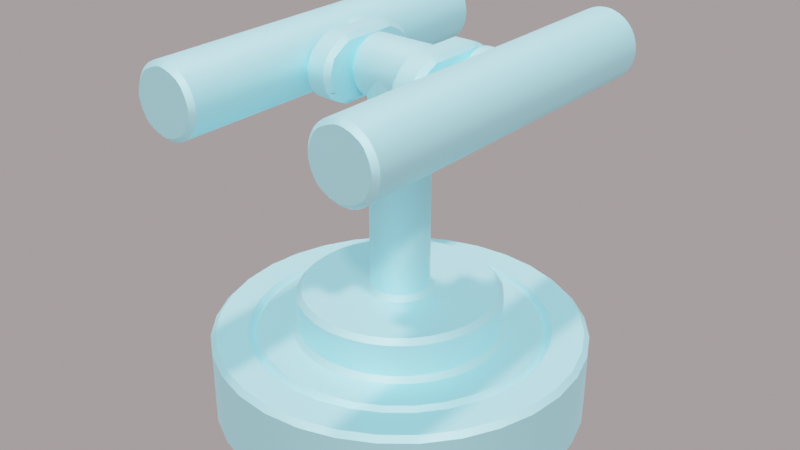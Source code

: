 # Source: PewPew_Test.blend  (saved by Blender 5.0.119; exported with 4.5.12 LTS)
import bpy
from mathutils import Matrix  # noqa: F401  (used for matrix-valued properties, if any)

bpy.ops.wm.read_factory_settings(use_empty=True)
scene = bpy.context.scene
scene.name = 'Scene'

# ---- collections
col_tower = bpy.data.collections.new('Tower'); scene.collection.children.link(col_tower)
col_pew = bpy.data.collections.new('Pew'); scene.collection.children.link(col_pew)

# ---- materials (node trees are filled in below, after node groups)
mat_material_002 = bpy.data.materials.new('Material.002')

# ---- node groups
ng_smooth_by_angle = bpy.data.node_groups.new('Smooth by Angle', 'GeometryNodeTree')
_s = ng_smooth_by_angle.interface.new_socket(name='Mesh', in_out='OUTPUT', socket_type='NodeSocketGeometry')
_s = ng_smooth_by_angle.interface.new_socket(name='Mesh', in_out='INPUT', socket_type='NodeSocketGeometry')
_s = ng_smooth_by_angle.interface.new_socket(name='Angle', in_out='INPUT', socket_type='NodeSocketFloat')
_s.subtype = 'ANGLE'
_s.default_value = 0.5236
_s.min_value = 0.0
_s.max_value = 3.142
_s.description = 'Maximum face angle for smooth edges'
_s = ng_smooth_by_angle.interface.new_socket(name='Ignore Sharpness', in_out='INPUT', socket_type='NodeSocketBool')
_s.force_non_field = True
ng_smooth_by_angle.is_modifier = True
_N = ng_smooth_by_angle.nodes; _L = ng_smooth_by_angle.links
n0 = _N.new('GeometryNodeSetShadeSmooth'); n0.name = 'Set Shade Smooth'; n0.location = (120, -80)
n0.domain = 'EDGE'
n1 = _N.new('GeometryNodeSetShadeSmooth'); n1.name = 'Set Shade Smooth.001'; n1.location = (300, -80)
n2 = _N.new('NodeGroupOutput'); n2.name = 'Group Output'; n2.location = (480, -80)
n3 = _N.new('GeometryNodeInputMeshEdgeAngle'); n3.name = 'Edge Angle'; n3.location = (-440, -240)
n4 = _N.new('NodeGroupInput'); n4.name = 'Group Input'; n4.location = (-80, -80)
n5 = _N.new('GeometryNodeInputEdgeSmooth'); n5.name = 'Is Edge Smooth'; n5.location = (-260, -120)
n6 = _N.new('GeometryNodeInputShadeSmooth'); n6.name = 'Is Shade Smooth'; n6.location = (-440, -397)
n7 = _N.new('FunctionNodeCompare'); n7.name = 'Compare'; n7.location = (-260, -260)
n7.operation = 'LESS_EQUAL'
n7.inputs[6].default_value = (0.0, 0.0, 0.0, 0.0)
n7.inputs[7].default_value = (0.0, 0.0, 0.0, 0.0)
n8 = _N.new('FunctionNodeBooleanMath'); n8.name = 'Boolean Math.001'; n8.location = (-80, -260)
n9 = _N.new('NodeGroupInput'); n9.name = 'Group Input.001'; n9.location = (-440, -329)
n10 = _N.new('NodeGroupInput'); n10.name = 'Group Input.002'; n10.location = (-259, -189)
n11 = _N.new('FunctionNodeBooleanMath'); n11.name = 'Boolean Math'; n11.location = (-80, -149)
n11.operation = 'OR'
n12 = _N.new('FunctionNodeBooleanMath'); n12.name = 'Boolean Math.002'; n12.location = (-260, -380)
n12.operation = 'OR'
n13 = _N.new('NodeGroupInput'); n13.name = 'Group Input.003'; n13.location = (-440, -460)
_L.new(n3.outputs[0], n7.inputs[0])
_L.new(n1.outputs[0], n2.inputs[0])
_L.new(n9.outputs[1], n7.inputs[1])
_L.new(n7.outputs[0], n8.inputs[0])
_L.new(n4.outputs[0], n0.inputs[0])
_L.new(n0.outputs[0], n1.inputs[0])
_L.new(n8.outputs[0], n0.inputs[2])
_L.new(n10.outputs[2], n11.inputs[1])
_L.new(n5.outputs[0], n11.inputs[0])
_L.new(n11.outputs[0], n0.inputs[1])
_L.new(n13.outputs[2], n12.inputs[1])
_L.new(n6.outputs[0], n12.inputs[0])
_L.new(n12.outputs[0], n8.inputs[1])
n2.is_active_output = True

# ---- material node trees
mat_material_002.use_nodes = True; mat_material_002.node_tree.nodes.clear()
_N = mat_material_002.node_tree.nodes; _L = mat_material_002.node_tree.links
n0 = _N.new('ShaderNodeBsdfPrincipled'); n0.name = 'Principled BSDF'; n0.location = (-200, 100)
n0.inputs[0].default_value = (0.536, 0.9156, 1.0, 1.0)
n0.inputs[1].default_value = 1.0
n0.inputs[2].default_value = 0.7
n1 = _N.new('ShaderNodeOutputMaterial'); n1.name = 'Material Output'; n1.location = (200, 100)
n2 = _N.new('ShaderNodeMapRange'); n2.name = 'Map Range'; n2.location = (-460, -20)
_L.new(n0.outputs[0], n1.inputs[0])
n1.is_active_output = True

# ---- world
world_dynamic_1_001 = bpy.data.worlds.new('Dynamic_1.001'); scene.world = world_dynamic_1_001
world_dynamic_1_001.use_nodes = True; world_dynamic_1_001.node_tree.nodes.clear()
_N = world_dynamic_1_001.node_tree.nodes; _L = world_dynamic_1_001.node_tree.links
n0 = _N.new('ShaderNodeBackground'); n0.name = 'Scene_Brightness'; n0.location = (6708, 360)
n1 = _N.new('ShaderNodeOutputWorld'); n1.name = 'World Output'; n1.location = (7460, 400)
n2 = _N.new('ShaderNodeTexCoord'); n2.name = 'Texture Coordinate'; n2.location = (244, 1005)
n3 = _N.new('ShaderNodeMapping'); n3.name = 'Mapping'; n3.location = (787, 730)
n3.vector_type = 'NORMAL'
n4 = _N.new('ShaderNodeNormal'); n4.name = 'Sky_normal'; n4.location = (1220, 685)
n5 = _N.new('ShaderNodeValToRGB'); n5.name = 'Color Ramp'; n5.location = (1671, 415)
n5.color_ramp.interpolation = 'EASE'
while len(n5.color_ramp.elements) > 1: n5.color_ramp.elements.remove(n5.color_ramp.elements[-1])
n5.color_ramp.elements[0].position = 0.969; n5.color_ramp.elements[0].color = (0.0, 0.0, 0.0, 1.0)
_e = n5.color_ramp.elements.new(1.0); _e.color = (1.0, 1.0, 1.0, 1.0)
n6 = _N.new('ShaderNodeValToRGB'); n6.name = 'Color Ramp.001'; n6.location = (2197, 415)
n6.color_ramp.interpolation = 'EASE'
while len(n6.color_ramp.elements) > 1: n6.color_ramp.elements.remove(n6.color_ramp.elements[-1])
n6.color_ramp.elements[0].position = 0.991; n6.color_ramp.elements[0].color = (0.0, 0.0, 0.0, 1.0)
_e = n6.color_ramp.elements.new(1.0); _e.color = (1.0, 1.0, 1.0, 1.0)
n7 = _N.new('ShaderNodeValToRGB'); n7.name = 'Color Ramp.002'; n7.location = (2197, 415)
n7.color_ramp.interpolation = 'EASE'
while len(n7.color_ramp.elements) > 1: n7.color_ramp.elements.remove(n7.color_ramp.elements[-1])
n7.color_ramp.elements[0].position = 0.779; n7.color_ramp.elements[0].color = (0.0, 0.0, 0.0, 1.0)
_e = n7.color_ramp.elements.new(1.0); _e.color = (1.0, 1.0, 1.0, 1.0)
n8 = _N.new('ShaderNodeMath'); n8.name = 'Math'; n8.location = (2197, 685)
n8.operation = 'MULTIPLY'
n8.inputs[1].default_value = 0.2
n9 = _N.new('ShaderNodeMath'); n9.name = 'Math.001'; n9.location = (3294, 685)
n9.operation = 'MULTIPLY'
n9.inputs[1].default_value = 2.0
n10 = _N.new('ShaderNodeMath'); n10.name = 'Math.002'; n10.location = (2745, 415)
n10.operation = 'MULTIPLY'
n10.inputs[1].default_value = 40.9
n11 = _N.new('ShaderNodeMath'); n11.name = 'Math.003'; n11.location = (3294, 415)
n11.operation = 'SUBTRACT'
n11.inputs[1].default_value = 1.0
n12 = _N.new('ShaderNodeMixRGB'); n12.name = 'Soft_hard'; n12.location = (3819, 550)
n12.inputs[0].default_value = 1.0
n13 = _N.new('ShaderNodeMixRGB'); n13.name = 'Mix (Legacy)'; n13.location = (3819, 185)
n13.inputs[0].default_value = 0.466
n14 = _N.new('ShaderNodeMixRGB'); n14.name = 'Mix (Legacy).001'; n14.location = (4344, 630)
n14.blend_type = 'MULTIPLY'
n14.inputs[0].default_value = 1.0
n15 = _N.new('ShaderNodeMixRGB'); n15.name = 'Mix (Legacy).002'; n15.location = (4344, 90)
n15.blend_type = 'MULTIPLY'
n15.inputs[0].default_value = 1.0
n16 = _N.new('ShaderNodeMixRGB'); n16.name = 'Mix (Legacy).003'; n16.location = (4782, 610)
n16.inputs[1].default_value = (0.0, 0.0, 0.0, 1.0)
n17 = _N.new('ShaderNodeMixRGB'); n17.name = 'Mix (Legacy).004'; n17.location = (5132, 270)
n17.inputs[1].default_value = (0.0, 0.0, 0.0, 1.0)
n17.inputs[2].default_value = (1.0, 0.82, 0.65, 1.0)
n18 = _N.new('ShaderNodeGamma'); n18.name = 'Gamma'; n18.location = (5132, 610)
n18.inputs[1].default_value = 2.3
n19 = _N.new('ShaderNodeGamma'); n19.name = 'Sun_value'; n19.location = (5524, 610)
n20 = _N.new('ShaderNodeGamma'); n20.name = 'Shadow_color_saturation'; n20.location = (5524, 880)
n21 = _N.new('ShaderNodeMixRGB'); n21.name = 'Mix (Legacy).005'; n21.location = (5941, 610)
n21.blend_type = 'ADD'
n21.inputs[0].default_value = 1.0
n22 = _N.new('ShaderNodeMixRGB'); n22.name = 'Mix (Legacy).006'; n22.location = (5524, 340)
n22.blend_type = 'ADD'
n22.inputs[0].default_value = 1.0
n23 = _N.new('ShaderNodeMixRGB'); n23.name = 'Mix (Legacy).007'; n23.location = (6314, 360)
n24 = _N.new('ShaderNodeLightPath'); n24.name = 'Light Path'; n24.location = (5941, 130)
n25 = _N.new('ShaderNodeMapping'); n25.name = 'Mapping.001'; n25.location = (2197, 1510)
n25.inputs[3].default_value = (1.5, 1.5, 6.0)
n26 = _N.new('ShaderNodeTexNoise'); n26.name = 'Noise Texture'; n26.location = (2745, 1780)
n26.inputs[2].default_value = 3.8
n26.inputs[3].default_value = 2.4
n26.inputs[8].default_value = 0.5
n27 = _N.new('ShaderNodeTexNoise'); n27.name = 'Noise Texture.001'; n27.location = (2745, 1510)
n27.inputs[2].default_value = 2.0
n27.inputs[3].default_value = 10.0
n27.inputs[8].default_value = 0.2
n28 = _N.new('ShaderNodeValToRGB'); n28.name = 'Color Ramp.003'; n28.location = (3294, 1780)
while len(n28.color_ramp.elements) > 1: n28.color_ramp.elements.remove(n28.color_ramp.elements[-1])
n28.color_ramp.elements[0].position = 0.408; n28.color_ramp.elements[0].color = (0.0, 0.0, 0.0, 1.0)
_e = n28.color_ramp.elements.new(0.649); _e.color = (1.0, 1.0, 1.0, 1.0)
n29 = _N.new('ShaderNodeValToRGB'); n29.name = 'Color Ramp.004'; n29.location = (3294, 1510)
while len(n29.color_ramp.elements) > 1: n29.color_ramp.elements.remove(n29.color_ramp.elements[-1])
n29.color_ramp.elements[0].position = 0.408; n29.color_ramp.elements[0].color = (0.0, 0.0, 0.0, 1.0)
_e = n29.color_ramp.elements.new(0.576); _e.color = (1.0, 1.0, 1.0, 1.0)
n30 = _N.new('ShaderNodeValToRGB'); n30.name = 'Color Ramp.005'; n30.location = (3819, 820)
while len(n30.color_ramp.elements) > 1: n30.color_ramp.elements.remove(n30.color_ramp.elements[-1])
n30.color_ramp.elements[0].position = 0.0; n30.color_ramp.elements[0].color = (0.419, 0.419, 0.419, 0.419)
_e = n30.color_ramp.elements.new(0.16); _e.color = (1.0, 1.0, 1.0, 1.0)
_e = n30.color_ramp.elements.new(0.435); _e.color = (1.0, 1.0, 1.0, 1.0)
n31 = _N.new('ShaderNodeValToRGB'); n31.name = 'Color Ramp.006'; n31.location = (4344, 1360)
while len(n31.color_ramp.elements) > 1: n31.color_ramp.elements.remove(n31.color_ramp.elements[-1])
n31.color_ramp.elements[0].position = 0.0; n31.color_ramp.elements[0].color = (0.0, 0.0, 0.0, 0.0)
_e = n31.color_ramp.elements.new(0.187); _e.color = (1.0, 1.0, 1.0, 1.0)
_e = n31.color_ramp.elements.new(0.435); _e.color = (1.0, 1.0, 1.0, 1.0)
n32 = _N.new('ShaderNodeValToRGB'); n32.name = 'Color Ramp.007'; n32.location = (3819, 1090)
while len(n32.color_ramp.elements) > 1: n32.color_ramp.elements.remove(n32.color_ramp.elements[-1])
n32.color_ramp.elements[0].position = 0.0; n32.color_ramp.elements[0].color = (1.0, 1.0, 0.9174, 1.0)
_e = n32.color_ramp.elements.new(0.469); _e.color = (0.0, 0.0, 0.0, 1.0)
n33 = _N.new('ShaderNodeMixRGB'); n33.name = 'Cloud_color'; n33.location = (3819, 1550)
n33.inputs[1].default_value = (1.0, 1.0, 1.0, 1.0)
n33.inputs[2].default_value = (0.0, 0.0, 0.0, 1.0)
n34 = _N.new('ShaderNodeMixRGB'); n34.name = 'Cloud_density'; n34.location = (4344, 1630)
n34.blend_type = 'MULTIPLY'
n34.inputs[0].default_value = 0.452
n35 = _N.new('ShaderNodeMixRGB'); n35.name = 'Mix (Legacy).008'; n35.location = (4782, 1360)
n35.blend_type = 'MULTIPLY'
n35.inputs[0].default_value = 1.0
n36 = _N.new('ShaderNodeMixRGB'); n36.name = 'Sky_and_Horizon_colors'; n36.location = (4344, 1090)
n36.inputs[1].default_value = (0.434, 0.838, 1.0, 1.0)
n36.inputs[2].default_value = (0.962, 0.822, 0.822, 1.0)
n37 = _N.new('ShaderNodeMixRGB'); n37.name = 'Mix (Legacy).009'; n37.location = (4782, 880)
n37.blend_type = 'MULTIPLY'
n37.inputs[0].default_value = 1.0
n38 = _N.new('ShaderNodeMixRGB'); n38.name = 'Cloud_opacity'; n38.location = (5132, 880)
n38.blend_type = 'SCREEN'
n38.inputs[0].default_value = 1.0
n39 = _N.new('ShaderNodeSeparateColor'); n39.name = 'Separate RGB (Legacy)'; n39.location = (787, 1370)
n40 = _N.new('ShaderNodeMath'); n40.name = 'Math.004'; n40.location = (1220, 1235)
n41 = _N.new('ShaderNodeCombineColor'); n41.name = 'Combine RGB (Legacy)'; n41.location = (1671, 1510)
n42 = _N.new('ShaderNodeMixRGB'); n42.name = 'Sun_color'; n42.location = (4344, 360)
n42.blend_type = 'MULTIPLY'
n42.inputs[0].default_value = 1.0
n42.inputs[2].default_value = (32.0, 30.0, 30.0, 200.0)
n43 = _N.new('ShaderNodeNormal'); n43.name = 'Normal'; n43.location = (3294, 1070)
n44 = _N.new('ShaderNodeVectorMath'); n44.name = 'Vector Math'; n44.location = (6480, 100)
n44.operation = 'DISTANCE'
n45 = _N.new('ShaderNodeMath'); n45.name = 'Math.005'; n45.location = (6680, 100)
n45.operation = 'LESS_THAN'
n45.inputs[1].default_value = 0.1
n46 = _N.new('ShaderNodeSeparateXYZ'); n46.name = 'Separate XYZ'; n46.location = (6460, -100)
n47 = _N.new('ShaderNodeTexCoord'); n47.name = 'Texture Coordinate.001'; n47.location = (6180, 100)
_L.new(n0.outputs[0], n1.inputs[0])
_L.new(n8.outputs[0], n9.inputs[0])
_L.new(n10.outputs[0], n11.inputs[0])
_L.new(n7.outputs[0], n8.inputs[0])
_L.new(n6.outputs[0], n10.inputs[0])
_L.new(n9.outputs[0], n12.inputs[1])
_L.new(n11.outputs[0], n12.inputs[2])
_L.new(n9.outputs[0], n13.inputs[1])
_L.new(n6.outputs[0], n13.inputs[2])
_L.new(n12.outputs[0], n14.inputs[1])
_L.new(n13.outputs[0], n15.inputs[1])
_L.new(n14.outputs[0], n16.inputs[0])
_L.new(n15.outputs[0], n17.inputs[0])
_L.new(n21.outputs[0], n23.inputs[1])
_L.new(n22.outputs[0], n23.inputs[2])
_L.new(n24.outputs[0], n23.inputs[0])
_L.new(n18.outputs[0], n19.inputs[0])
_L.new(n16.outputs[0], n18.inputs[0])
_L.new(n23.outputs[0], n0.inputs[0])
_L.new(n25.outputs[0], n27.inputs[0])
_L.new(n25.outputs[0], n26.inputs[0])
_L.new(n42.outputs[0], n16.inputs[2])
_L.new(n29.outputs[0], n33.inputs[0])
_L.new(n33.outputs[0], n34.inputs[1])
_L.new(n28.outputs[0], n34.inputs[2])
_L.new(n31.outputs[0], n35.inputs[2])
_L.new(n32.outputs[0], n36.inputs[0])
_L.new(n36.outputs[0], n37.inputs[2])
_L.new(n30.outputs[0], n37.inputs[1])
_L.new(n37.outputs[0], n38.inputs[1])
_L.new(n34.outputs[0], n35.inputs[1])
_L.new(n35.outputs[0], n38.inputs[2])
_L.new(n20.outputs[0], n21.inputs[1])
_L.new(n38.outputs[0], n20.inputs[0])
_L.new(n30.outputs[0], n14.inputs[2])
_L.new(n19.outputs[0], n21.inputs[2])
_L.new(n26.outputs[0], n28.inputs[0])
_L.new(n27.outputs[0], n29.inputs[0])
_L.new(n43.outputs[1], n30.inputs[0])
_L.new(n43.outputs[1], n32.inputs[0])
_L.new(n43.outputs[1], n31.inputs[0])
_L.new(n41.outputs[0], n25.inputs[0])
_L.new(n2.outputs[0], n43.inputs[0])
_L.new(n30.outputs[0], n15.inputs[2])
_L.new(n2.outputs[0], n39.inputs[0])
_L.new(n39.outputs[1], n41.inputs[1])
_L.new(n39.outputs[2], n41.inputs[2])
_L.new(n39.outputs[0], n40.inputs[1])
_L.new(n40.outputs[0], n41.inputs[0])
_L.new(n4.outputs[1], n5.inputs[0])
_L.new(n5.outputs[0], n6.inputs[0])
_L.new(n4.outputs[1], n7.inputs[0])
_L.new(n3.outputs[0], n4.inputs[0])
_L.new(n2.outputs[0], n3.inputs[0])
_L.new(n38.outputs[0], n22.inputs[1])
_L.new(n17.outputs[0], n22.inputs[2])
_L.new(n46.outputs[0], n45.inputs[0])
_L.new(n47.outputs[0], n44.inputs[0])
_L.new(n47.outputs[0], n46.inputs[0])
n1.is_active_output = True
world_dynamic_1_001.cycles.sample_map_resolution = 2048

# ---- meshes
me_circle_003 = bpy.data.meshes.new('Circle.003')
me_circle_003.from_pydata([(1.0, 2.503e-07, 0.0), (0.7071, 0.7071, 0.0), (-2.503e-07, 1.0, 0.0), (-0.7071, 0.7071, 0.0), (-1.0, -2.503e-07, 0.0), (-0.7071, -0.7071, 0.0), (2.503e-07, -1.0, 0.0), (0.7071, -0.7071, 0.0), (0.7768, 1.945e-07, 0.3938), (0.5493, 0.5493, 0.3938), (-1.945e-07, 0.7768, 0.3938), (-0.5493, 0.5493, 0.3938), (-0.7768, -1.945e-07, 0.3938), (-0.5493, -0.5493, 0.3938), (1.945e-07, -0.7768, 0.3938), (0.5493, -0.5493, 0.3938), (0.7071, 0.7071, 0.3938), (1.0, 2.503e-07, 0.3938), (-2.503e-07, 1.0, 0.3938), (-0.7071, 0.7071, 0.3938), (-1.0, -2.503e-07, 0.3938), (-0.7071, -0.7071, 0.3938), (2.503e-07, -1.0, 0.3938), (0.7071, -0.7071, 0.3938), (0.5493, 0.5493, 0.2341), (0.7768, 1.952e-07, 0.2341), (-1.945e-07, 0.7768, 0.2341), (-0.5493, 0.5493, 0.2341), (-0.7768, -1.938e-07, 0.2341), (-0.5493, -0.5493, 0.2341), (1.945e-07, -0.7768, 0.2341), (0.5493, -0.5493, 0.2341)], [], [(7, 0, 17, 23), (5, 6, 22, 21), (3, 4, 20, 19), (1, 2, 18, 16), (6, 7, 23, 22), (4, 5, 21, 20), (2, 3, 19, 18), (0, 1, 16, 17), (13, 14, 30, 29), (9, 8, 17, 16), (10, 9, 16, 18), (11, 10, 18, 19), (12, 11, 19, 20), (13, 12, 20, 21), (14, 13, 21, 22), (15, 14, 22, 23), (8, 15, 23, 17), (24, 26, 27, 28, 29, 30, 31, 25), (11, 12, 28, 27), (9, 10, 26, 24), (14, 15, 31, 30), (12, 13, 29, 28), (10, 11, 27, 26), (8, 9, 24, 25), (15, 8, 25, 31)])
me_circle_003.polygons.foreach_set('use_smooth', [True] * 25)
_k = {(0, 1): 1.0, (1, 2): 1.0, (2, 3): 1.0, (3, 4): 1.0, (4, 5): 1.0, (5, 6): 1.0, (6, 7): 1.0, (0, 7): 1.0, (16, 17): 1.0, (16, 18): 1.0, (18, 19): 1.0, (19, 20): 1.0, (20, 21): 1.0, (21, 22): 1.0, (22, 23): 1.0, (17, 23): 1.0, (8, 9): 1.0, (9, 10): 1.0, (10, 11): 1.0, (11, 12): 1.0, (12, 13): 1.0, (13, 14): 1.0, (14, 15): 1.0, (8, 15): 1.0, (24, 25): 1.0, (24, 26): 1.0, (26, 27): 1.0, (27, 28): 1.0, (28, 29): 1.0, (29, 30): 1.0, (30, 31): 1.0, (25, 31): 1.0}
me_circle_003.attributes.new('crease_edge', 'FLOAT', 'EDGE').data.foreach_set('value', [_k.get((min(e.vertices), max(e.vertices)), 0.0) for e in me_circle_003.edges])
_uv = me_circle_003.uv_layers.new(name='UVMap')
_uv.uv.foreach_set('vector', [0.0, 0.0, 0.0, 0.0, 0.0, 0.0, 0.0, 0.0, 0.0, 0.0, 0.0, 0.0, 0.0, 0.0, 0.0, 0.0, 0.0, 0.0, 0.0, 0.0, 0.0, 0.0, 0.0, 0.0, 0.0, 0.0, 0.0, 0.0, 0.0, 0.0, 0.0, 0.0, 0.0, 0.0, 0.0, 0.0, 0.0, 0.0, 0.0, 0.0, 0.0, 0.0, 0.0, 0.0, 0.0, 0.0, 0.0, 0.0, 0.0, 0.0, 0.0, 0.0, 0.0, 0.0, 0.0, 0.0, 0.0, 0.0, 0.0, 0.0, 0.0, 0.0, 0.0, 0.0, 0.0, 0.0, 0.0, 0.0, 0.0, 0.0, 0.0, 0.0, 0.0, 0.0, 0.0, 0.0, 0.0, 0.0, 0.0, 0.0, 0.0, 0.0, 0.0, 0.0, 0.0, 0.0, 0.0, 0.0, 0.0, 0.0, 0.0, 0.0, 0.0, 0.0, 0.0, 0.0, 0.0, 0.0, 0.0, 0.0, 0.0, 0.0, 0.0, 0.0, 0.0, 0.0, 0.0, 0.0, 0.0, 0.0, 0.0, 0.0, 0.0, 0.0, 0.0, 0.0, 0.0, 0.0, 0.0, 0.0, 0.0, 0.0, 0.0, 0.0, 0.0, 0.0, 0.0, 0.0, 0.0, 0.0, 0.0, 0.0, 0.0, 0.0, 0.0, 0.0, 0.0, 0.0, 0.0, 0.0, 0.0, 0.0, 0.0, 0.0, 0.0, 0.0, 0.0, 0.0, 0.0, 0.0, 0.0, 0.0, 0.0, 0.0, 0.0, 0.0, 0.0, 0.0, 0.0, 0.0, 0.0, 0.0, 0.0, 0.0, 0.0, 0.0, 0.0, 0.0, 0.0, 0.0, 0.0, 0.0, 0.0, 0.0, 0.0, 0.0, 0.0, 0.0, 0.0, 0.0, 0.0, 0.0, 0.0, 0.0, 0.0, 0.0, 0.0, 0.0, 0.0, 0.0, 0.0, 0.0, 0.0, 0.0, 0.0, 0.0, 0.0, 0.0, 0.0, 0.0, 0.0, 0.0, 0.0, 0.0, 0.0, 0.0, 0.0, 0.0])
me_circle_003.materials.append(mat_material_002)
me_circle_003.update()
me_circle_004 = bpy.data.meshes.new('Circle.004')
me_circle_004.from_pydata([(0.0, -0.5445, 0.3938), (0.385, -0.385, 0.3938), (0.5445, -4.111e-08, 0.3938), (0.385, 0.385, 0.3938), (0.0, 0.5445, 0.3938), (0.0, -0.7768, 0.2341), (0.5493, -0.5493, 0.2341), (0.7768, -5.934e-08, 0.2341), (0.5493, 0.5493, 0.2341), (0.0, 0.7768, 0.2341), (0.0, -0.7768, 0.3938), (0.5493, -0.5493, 0.3938), (0.7768, -5.865e-08, 0.3938), (0.5493, 0.5493, 0.3938), (0.0, 0.7768, 0.3938), (0.0, -0.1572, 0.5997), (0.1112, -0.1112, 0.5997), (0.1572, -1.187e-08, 0.5997), (0.1112, 0.1112, 0.5997), (0.0, 0.1572, 0.5997), (0.0, -0.5445, 0.5997), (0.385, -0.385, 0.5997), (0.5445, -4.111e-08, 0.5997), (0.385, 0.385, 0.5997), (0.0, 0.5445, 0.5997), (0.0, -0.1572, 1.658), (0.1112, -0.1112, 1.658), (0.1572, -1.187e-08, 1.658), (0.1112, 0.1112, 1.658), (0.0, 0.1572, 1.658), (0.0, -0.1572, 1.658), (-7.451e-09, -0.1112, 1.546), (0.0, -1.187e-08, 1.5), (-7.451e-09, 0.1112, 1.546), (0.0, 0.1572, 1.658), (7.451e-09, -0.1112, 1.769), (0.0, -1.187e-08, 1.815), (7.451e-09, 0.1112, 1.769), (0.1655, -0.1572, 1.658), (0.1655, -0.1112, 1.546), (0.1655, -1.187e-08, 1.5), (0.1655, 0.1112, 1.546), (0.1655, 0.1572, 1.658), (0.1655, -0.1112, 1.769), (0.1655, -1.187e-08, 1.815), (0.1655, 0.1112, 1.769)], [], [(13, 8, 9, 14), (11, 6, 7, 12), (12, 7, 8, 13), (10, 5, 6, 11), (0, 10, 11, 1), (1, 11, 12, 2), (2, 12, 13, 3), (3, 13, 14, 4), (4, 24, 23, 3), (2, 22, 21, 1), (3, 23, 22, 2), (1, 21, 20, 0), (15, 20, 21, 16), (16, 21, 22, 17), (17, 22, 23, 18), (18, 23, 24, 19), (18, 28, 27, 17), (16, 26, 25, 15), (19, 29, 28, 18), (17, 27, 26, 16), (36, 44, 45, 37), (30, 38, 43, 35), (32, 33, 41, 40), (30, 31, 39, 38), (37, 45, 42, 34), (35, 43, 44, 36), (33, 34, 42, 41), (31, 32, 40, 39), (38, 39, 40, 41, 42, 45, 44, 43)])
me_circle_004.polygons.foreach_set('use_smooth', [True] * 29)
_k = {(10, 11): 1.0, (11, 12): 1.0, (12, 13): 1.0, (13, 14): 1.0, (5, 6): 1.0, (6, 7): 1.0, (7, 8): 1.0, (8, 9): 1.0, (0, 1): 1.0, (1, 2): 1.0, (2, 3): 1.0, (3, 4): 1.0, (20, 21): 1.0, (21, 22): 1.0, (22, 23): 1.0, (23, 24): 1.0, (15, 16): 1.0, (16, 17): 1.0, (17, 18): 1.0, (18, 19): 1.0, (25, 26): 1.0, (26, 27): 1.0, (27, 28): 1.0, (28, 29): 1.0, (30, 31): 1.0, (31, 32): 1.0, (32, 33): 1.0, (33, 34): 1.0, (30, 35): 1.0, (35, 36): 1.0, (36, 37): 1.0, (34, 37): 1.0, (38, 39): 1.0, (39, 40): 1.0, (40, 41): 1.0, (41, 42): 1.0, (38, 43): 1.0, (43, 44): 1.0, (44, 45): 1.0, (42, 45): 1.0}
me_circle_004.attributes.new('crease_edge', 'FLOAT', 'EDGE').data.foreach_set('value', [_k.get((min(e.vertices), max(e.vertices)), 0.0) for e in me_circle_004.edges])
_uv = me_circle_004.uv_layers.new(name='UVMap')
_uv.uv.foreach_set('vector', [0.0, 0.0, 0.0, 0.0, 0.0, 0.0, 0.0, 0.0, 0.0, 0.0, 0.0, 0.0, 0.0, 0.0, 0.0, 0.0, 0.0, 0.0, 0.0, 0.0, 0.0, 0.0, 0.0, 0.0, 0.0, 0.0, 0.0, 0.0, 0.0, 0.0, 0.0, 0.0, 0.0, 0.0, 0.0, 0.0, 0.0, 0.0, 0.0, 0.0, 0.0, 0.0, 0.0, 0.0, 0.0, 0.0, 0.0, 0.0, 0.0, 0.0, 0.0, 0.0, 0.0, 0.0, 0.0, 0.0, 0.0, 0.0, 0.0, 0.0, 0.0, 0.0, 0.0, 0.0, 0.0, 0.0, 0.0, 0.0, 0.0, 0.0, 0.0, 0.0, 0.0, 0.0, 0.0, 0.0, 0.0, 0.0, 0.0, 0.0, 0.0, 0.0, 0.0, 0.0, 0.0, 0.0, 0.0, 0.0, 0.0, 0.0, 0.0, 0.0, 0.0, 0.0, 0.0, 0.0, 0.0, 0.0, 0.0, 0.0, 0.0, 0.0, 0.0, 0.0, 0.0, 0.0, 0.0, 0.0, 0.0, 0.0, 0.0, 0.0, 0.0, 0.0, 0.0, 0.0, 0.0, 0.0, 0.0, 0.0, 0.0, 0.0, 0.0, 0.0, 0.0, 0.0, 0.0, 0.0, 0.0, 0.0, 0.0, 0.0, 0.0, 0.0, 0.0, 0.0, 0.0, 0.0, 0.0, 0.0, 0.0, 0.0, 0.0, 0.0, 0.0, 0.0, 0.0, 0.0, 0.0, 0.0, 0.0, 0.0, 0.0, 0.0, 0.0, 0.0, 0.0, 0.0, 0.0, 0.0, 0.0, 0.0, 0.0, 0.0, 0.0, 0.0, 0.0, 0.0, 0.0, 0.0, 0.0, 0.0, 0.0, 0.0, 0.0, 0.0, 0.0, 0.0, 0.0, 0.0, 0.0, 0.0, 0.0, 0.0, 0.0, 0.0, 0.0, 0.0, 0.0, 0.0, 0.0, 0.0, 0.0, 0.0, 0.0, 0.0, 0.0, 0.0, 0.0, 0.0, 0.0, 0.0, 0.0, 0.0, 0.0, 0.0, 0.0, 0.0, 0.0, 0.0, 0.0, 0.0, 0.0, 0.0, 0.0, 0.0, 0.0, 0.0, 0.0, 0.0, 0.0, 0.0, 0.0, 0.0, 0.0, 0.0, 0.0, 0.0, 0.0, 0.0, 0.0, 0.0, 0.0, 0.0, 0.0, 0.0, 0.0, 0.0, 0.0, 0.0])
me_circle_004.materials.append(mat_material_002)
me_circle_004.update()
me_circle_005 = bpy.data.meshes.new('Circle.005')
me_circle_005.from_pydata([(0.303, 0.2473, 0.1112), (0.303, 0.1361, 0.1572), (0.303, 0.2933, 4.313e-17), (0.303, 0.2473, -0.1112), (0.303, 0.1361, -0.1572), (0.303, 0.02495, -0.1112), (0.303, -0.02109, 3.435e-16), (0.303, 0.02495, 0.1112), (0.4527, 0.2473, 0.1112), (0.4527, 0.1361, 0.1572), (0.4527, 0.2933, 2.139e-16), (0.4527, 0.2473, -0.1112), (0.4527, 0.1361, -0.1572), (0.4527, 0.02495, -0.1112), (0.4527, -0.02109, 5.142e-16), (0.4527, 0.02495, 0.1112), (0.6093, 0.07935, 0.135), (0.4743, 0.07935, 0.1909), (0.6652, 0.07935, 4.913e-16), (0.6093, 0.07935, -0.135), (0.4743, 0.07935, -0.1909), (0.3394, 0.07935, -0.135), (0.2834, 0.07935, 1.266e-16), (0.3394, 0.07935, 0.135), (0.6093, 0.901, 0.135), (0.4743, 0.901, 0.1909), (0.6652, 0.901, -2.936e-16), (0.6093, 0.901, -0.135), (0.4743, 0.901, -0.1909), (0.3394, 0.901, -0.135), (0.2834, 0.901, -6.584e-16), (0.3394, 0.901, 0.135), (0.6093, -0.901, 0.135), (0.4743, -0.901, 0.1909), (0.6652, -0.901, 1.428e-15), (0.6093, -0.901, -0.135), (0.4743, -0.901, -0.1909), (0.3394, -0.901, -0.135), (0.2834, -0.901, 1.063e-15), (0.3394, -0.901, 0.135), (0.5407, 0.901, 0.06635), (0.4743, 0.901, 0.09383), (0.5682, 0.901, -2.58e-09), (0.5407, 0.901, -0.06635), (0.4743, 0.901, -0.09383), (0.408, 0.901, -0.06635), (0.3805, 0.901, 2.58e-09), (0.408, 0.901, 0.06635), (0.5407, -0.4921, 0.06635), (0.4743, -0.4921, 0.09383), (0.5682, -0.4921, -1.179e-07), (0.5407, -0.4921, -0.06635), (0.4743, -0.4921, -0.09383), (0.408, -0.4921, -0.06635), (0.3805, -0.4921, -1.205e-07), (0.408, -0.4921, 0.06635)], [], [(0, 2, 3, 4, 5, 6, 7, 1), (8, 9, 15, 14, 13, 12, 11, 10), (5, 4, 12, 13), (3, 2, 10, 11), (0, 1, 9, 8), (1, 7, 15, 9), (6, 5, 13, 14), (4, 3, 11, 12), (2, 0, 8, 10), (7, 6, 14, 15), (18, 19, 35, 34), (26, 24, 40, 42), (19, 18, 26, 27), (16, 17, 25, 24), (17, 23, 31, 25), (22, 21, 29, 30), (20, 19, 27, 28), (18, 16, 24, 26), (23, 22, 30, 31), (21, 20, 28, 29), (32, 34, 35, 36, 37, 38, 39, 33), (17, 16, 32, 33), (23, 17, 33, 39), (21, 22, 38, 37), (19, 20, 36, 35), (16, 18, 34, 32), (22, 23, 39, 38), (20, 21, 37, 36), (43, 42, 50, 51), (31, 30, 46, 47), (29, 28, 44, 45), (27, 26, 42, 43), (24, 25, 41, 40), (25, 31, 47, 41), (30, 29, 45, 46), (28, 27, 43, 44), (48, 49, 55, 54, 53, 52, 51, 50), (40, 41, 49, 48), (41, 47, 55, 49), (46, 45, 53, 54), (44, 43, 51, 52), (42, 40, 48, 50), (47, 46, 54, 55), (45, 44, 52, 53)])
me_circle_005.polygons.foreach_set('use_smooth', [True] * 44)
_k = {(0, 1): 1.0, (0, 2): 1.0, (2, 3): 1.0, (3, 4): 1.0, (4, 5): 1.0, (5, 6): 1.0, (6, 7): 1.0, (1, 7): 1.0, (8, 9): 1.0, (8, 10): 1.0, (10, 11): 1.0, (11, 12): 1.0, (12, 13): 1.0, (13, 14): 1.0, (14, 15): 1.0, (9, 15): 1.0, (24, 25): 1.0, (24, 26): 1.0, (26, 27): 1.0, (27, 28): 1.0, (28, 29): 1.0, (29, 30): 1.0, (30, 31): 1.0, (25, 31): 1.0, (32, 33): 1.0, (32, 34): 1.0, (34, 35): 1.0, (35, 36): 1.0, (36, 37): 1.0, (37, 38): 1.0, (38, 39): 1.0, (33, 39): 1.0, (40, 41): 1.0, (40, 42): 1.0, (42, 43): 1.0, (43, 44): 1.0, (44, 45): 1.0, (45, 46): 1.0, (46, 47): 1.0, (41, 47): 1.0}
me_circle_005.attributes.new('crease_edge', 'FLOAT', 'EDGE').data.foreach_set('value', [_k.get((min(e.vertices), max(e.vertices)), 0.0) for e in me_circle_005.edges])
_uv = me_circle_005.uv_layers.new(name='UVMap')
_uv.uv.foreach_set('vector', [0.0, 0.0, 0.0, 0.0, 0.0, 0.0, 0.0, 0.0, 0.0, 0.0, 0.0, 0.0, 0.0, 0.0, 0.0, 0.0, 0.0, 0.0, 0.0, 0.0, 0.0, 0.0, 0.0, 0.0, 0.0, 0.0, 0.0, 0.0, 0.0, 0.0, 0.0, 0.0, 0.0, 0.0, 0.0, 0.0, 0.0, 0.0, 0.0, 0.0, 0.0, 0.0, 0.0, 0.0, 0.0, 0.0, 0.0, 0.0, 0.0, 0.0, 0.0, 0.0, 0.0, 0.0, 0.0, 0.0, 0.0, 0.0, 0.0, 0.0, 0.0, 0.0, 0.0, 0.0, 0.0, 0.0, 0.0, 0.0, 0.0, 0.0, 0.0, 0.0, 0.0, 0.0, 0.0, 0.0, 0.0, 0.0, 0.0, 0.0, 0.0, 0.0, 0.0, 0.0, 0.0, 0.0, 0.0, 0.0, 0.0, 0.0, 0.0, 0.0, 0.0, 0.0, 0.0, 0.0, 0.0, 0.0, 0.0, 0.0, 0.0, 0.0, 0.0, 0.0, 0.0, 0.0, 0.0, 0.0, 0.0, 0.0, 0.0, 0.0, 0.0, 0.0, 0.0, 0.0, 0.0, 0.0, 0.0, 0.0, 0.0, 0.0, 0.0, 0.0, 0.0, 0.0, 0.0, 0.0, 0.0, 0.0, 0.0, 0.0, 0.0, 0.0, 0.0, 0.0, 0.0, 0.0, 0.0, 0.0, 0.0, 0.0, 0.0, 0.0, 0.0, 0.0, 0.0, 0.0, 0.0, 0.0, 0.0, 0.0, 0.0, 0.0, 0.0, 0.0, 0.0, 0.0, 0.0, 0.0, 0.0, 0.0, 0.0, 0.0, 0.0, 0.0, 0.0, 0.0, 0.0, 0.0, 0.0, 0.0, 0.0, 0.0, 0.0, 0.0, 0.0, 0.0, 0.0, 0.0, 0.0, 0.0, 0.0, 0.0, 0.0, 0.0, 0.0, 0.0, 0.0, 0.0, 0.0, 0.0, 0.0, 0.0, 0.0, 0.0, 0.0, 0.0, 0.0, 0.0, 0.0, 0.0, 0.0, 0.0, 0.0, 0.0, 0.0, 0.0, 0.0, 0.0, 0.0, 0.0, 0.0, 0.0, 0.0, 0.0, 0.0, 0.0, 0.0, 0.0, 0.0, 0.0, 0.0, 0.0, 0.0, 0.0, 0.0, 0.0, 0.0, 0.0, 0.0, 0.0, 0.0, 0.0, 0.0, 0.0, 0.0, 0.0, 0.0, 0.0, 0.0, 0.0, 0.0, 0.0, 0.0, 0.0, 0.0, 0.0, 0.0, 0.0, 0.0, 0.0, 0.0, 0.0, 0.0, 0.0, 0.0, 0.0, 0.0, 0.0, 0.0, 0.0, 0.0, 0.0, 0.0, 0.0, 0.0, 0.0, 0.0, 0.0, 0.0, 0.0, 0.0, 0.0, 0.0, 0.0, 0.0, 0.0, 0.0, 0.0, 0.0, 0.0, 0.0, 0.0, 0.0, 0.0, 0.0, 0.0, 0.0, 0.0, 0.0, 0.0, 0.0, 0.0, 0.0, 0.0, 0.0, 0.0, 0.0, 0.0, 0.0, 0.0, 0.0, 0.0, 0.0, 0.0, 0.0, 0.0, 0.0, 0.0, 0.0, 0.0, 0.0, 0.0, 0.0, 0.0, 0.0, 0.0, 0.0, 0.0, 0.0, 0.0, 0.0, 0.0, 0.0, 0.0, 0.0, 0.0, 0.0, 0.0, 0.0, 0.0, 0.0, 0.0, 0.0, 0.0, 0.0, 0.0, 0.0, 0.0, 0.0, 0.0, 0.0, 0.0, 0.0, 0.0, 0.0, 0.0, 0.0, 0.0, 0.0, 0.0, 0.0, 0.0, 0.0, 0.0, 0.0, 0.0, 0.0, 0.0, 0.0, 0.0, 0.0, 0.0, 0.0, 0.0, 0.0, 0.0, 0.0, 0.0, 0.0, 0.0, 0.0, 0.0, 0.0, 0.0, 0.0, 0.0, 0.0, 0.0, 0.0, 0.0, 0.0, 0.0])
me_circle_005.materials.append(mat_material_002)
me_circle_005.update()
me_circle_007 = bpy.data.meshes.new('Circle.007')
me_circle_007.from_pydata([(0.1655, 0.1361, 0.1572), (0.1655, 0.1361, -0.1572), (0.1655, 0.2473, -0.1112), (0.1655, 0.2933, 0.0), (0.1655, 0.2473, 0.1112), (0.303, 0.1361, 0.1572), (0.303, 0.1361, -0.1572), (0.303, 0.2473, -0.1112), (0.303, 0.2933, 0.0), (0.303, 0.2473, 0.1112), (0.1655, -0.2487, 0.1112), (0.1655, -0.1375, 0.1572), (0.1655, -0.2947, 0.0), (0.1655, -0.2487, -0.1112), (0.1655, -0.1375, -0.1572), (0.303, -0.2487, 0.1112), (0.303, -0.1375, 0.1572), (0.303, -0.2947, 0.0), (0.303, -0.2487, -0.1112), (0.303, -0.1375, -0.1572)], [], [(6, 1, 14, 19), (0, 4, 9, 5), (3, 2, 7, 8), (4, 3, 8, 9), (2, 1, 6, 7), (7, 6, 19, 18, 17, 15, 16, 5, 9, 8), (10, 11, 16, 15), (14, 13, 18, 19), (12, 10, 15, 17), (13, 12, 17, 18), (0, 5, 16, 11), (2, 3, 4, 0, 11, 10, 12, 13, 14, 1)])
me_circle_007.polygons.foreach_set('use_smooth', [True] * 12)
_k = {(1, 2): 1.0, (2, 3): 1.0, (3, 4): 1.0, (0, 4): 1.0, (6, 7): 1.0, (7, 8): 1.0, (8, 9): 1.0, (5, 9): 1.0, (0, 5): 1.0, (1, 6): 1.0, (6, 19): 1.0, (10, 11): 1.0, (10, 12): 1.0, (12, 13): 1.0, (13, 14): 1.0, (15, 16): 1.0, (15, 17): 1.0, (17, 18): 1.0, (18, 19): 1.0, (11, 16): 1.0, (14, 19): 1.0, (5, 16): 1.0, (1, 14): 1.0, (0, 11): 1.0}
me_circle_007.attributes.new('crease_edge', 'FLOAT', 'EDGE').data.foreach_set('value', [_k.get((min(e.vertices), max(e.vertices)), 0.0) for e in me_circle_007.edges])
_uv = me_circle_007.uv_layers.new(name='UVMap')
_uv.uv.foreach_set('vector', [0.0, 0.0, 0.0, 0.0, 0.0, 0.0, 0.0, 0.0, 0.0, 0.0, 0.0, 0.0, 0.0, 0.0, 0.0, 0.0, 0.0, 0.0, 0.0, 0.0, 0.0, 0.0, 0.0, 0.0, 0.0, 0.0, 0.0, 0.0, 0.0, 0.0, 0.0, 0.0, 0.0, 0.0, 0.0, 0.0, 0.0, 0.0, 0.0, 0.0, 0.0, 0.0, 0.0, 0.0, 0.0, 0.0, 0.0, 0.0, 0.0, 0.0, 0.0, 0.0, 0.0, 0.0, 0.0, 0.0, 0.0, 0.0, 0.0, 0.0, 0.0, 0.0, 0.0, 0.0, 0.0, 0.0, 0.0, 0.0, 0.0, 0.0, 0.0, 0.0, 0.0, 0.0, 0.0, 0.0, 0.0, 0.0, 0.0, 0.0, 0.0, 0.0, 0.0, 0.0, 0.0, 0.0, 0.0, 0.0, 0.0, 0.0, 0.0, 0.0, 0.0, 0.0, 0.0, 0.0, 0.0, 0.0, 0.0, 0.0, 0.0, 0.0, 0.0, 0.0, 0.0, 0.0, 0.0, 0.0, 0.0, 0.0, 0.0, 0.0, 0.0, 0.0, 0.0, 0.0, 0.0, 0.0, 0.0, 0.0])
me_circle_007.materials.append(mat_material_002)
me_circle_007.update()

# ---- objects
ob_base = bpy.data.objects.new('Base', me_circle_003)
ob_yaw = bpy.data.objects.new('Yaw', me_circle_004)
ob_head = bpy.data.objects.new('Head', me_circle_005)
ob_emitter = bpy.data.objects.new('Emitter', None)
ob_pitch = bpy.data.objects.new('Pitch', me_circle_007)

# ---- transforms, parenting, visibility, modifiers, constraints
ob_base.location = (0.0, 0.0, 0.0)
_m = ob_base.modifiers.new('Subdivision Surface', 'SUBSURF')
_m = ob_base.modifiers.new('Bevel', 'BEVEL')
_m.width = 0.025
_m.width_pct = 0.025
_m = ob_base.modifiers.new('Smooth by Angle', 'NODES')
_m.node_group = ng_smooth_by_angle
_m.use_pin_to_last = True
_m.show_group_selector = False
ob_yaw.parent = ob_base
ob_yaw.location = (-2.9e-08, -1.89e-14, -1.192e-07)
_m = ob_yaw.modifiers.new('Mirror', 'MIRROR')
_m = ob_yaw.modifiers.new('Subdivision Surface', 'SUBSURF')
_m = ob_yaw.modifiers.new('Bevel', 'BEVEL')
_m.width = 0.025
_m.width_pct = 0.025
_m = ob_yaw.modifiers.new('Smooth by Angle', 'NODES')
_m.node_group = ng_smooth_by_angle
_m.use_pin_to_last = True
_m.show_group_selector = False
ob_head.parent = ob_pitch
ob_head.matrix_parent_inverse = Matrix(((1.0, -0.0, 0.0, 2.9e-08), (-0.0, 1.0, -0.0, 3.725e-09), (-0.0, 0.0, 1.0, -1.658), (-0.0, 0.0, -0.0, 1.0)))
ob_head.location = (-2.9e-08, -9.313e-10, 1.658)
_m = ob_head.modifiers.new('Mirror', 'MIRROR')
_m = ob_head.modifiers.new('Subdivision Surface', 'SUBSURF')
_m = ob_head.modifiers.new('Bevel', 'BEVEL')
_m.width = 0.025
_m.width_pct = 0.025
_m = ob_head.modifiers.new('Smooth by Angle', 'NODES')
_m.node_group = ng_smooth_by_angle
_m.use_pin_to_last = True
_m.show_group_selector = False
ob_emitter.parent = ob_head
ob_emitter.matrix_parent_inverse = Matrix(((1.0, -0.0, 0.0, 2.9e-08), (-0.0, 1.0, -0.0, 9.313e-10), (-0.0, 0.0, 1.0, -1.658), (-0.0, 0.0, -0.0, 1.0)))
ob_emitter.location = (-5.8e-08, 0.901, 1.658)
ob_emitter.rotation_euler = (-3.142, -0.0, 0.0)
ob_emitter.scale = (-1.0, -1.0, -1.0)
ob_emitter.empty_display_size = 0.2
ob_pitch.parent = ob_yaw
ob_pitch.location = (-2.9e-08, -3.725e-09, 1.658)
_m = ob_pitch.modifiers.new('Mirror', 'MIRROR')
_m = ob_pitch.modifiers.new('Subdivision Surface', 'SUBSURF')
_m = ob_pitch.modifiers.new('Bevel', 'BEVEL')
_m.width = 0.025
_m.width_pct = 0.025
_m = ob_pitch.modifiers.new('Smooth by Angle', 'NODES')
_m.node_group = ng_smooth_by_angle
_m.use_pin_to_last = True
_m.show_group_selector = False

# ---- collection membership
col_tower.objects.link(ob_base)
col_tower.objects.link(ob_yaw)
col_tower.objects.link(ob_head)
col_tower.objects.link(ob_emitter)
col_tower.objects.link(ob_pitch)

# ---- scene / render settings (as saved in the file)
scene.frame_start = 1; scene.frame_end = 250; scene.frame_set(1)
scene.render.engine = 'BLENDER_EEVEE_NEXT'
scene.render.image_settings.compression = 0
scene.render.fps = 30
scene.render.use_motion_blur = True
scene.render.bake_bias = 0.0
scene.render.bake_samples = 0
scene.cycles.feature_set = 'EXPERIMENTAL'
scene.view_settings.view_transform = 'Filmic'
bpy.context.view_layer.update()

# ---- added for rendering (the .blend has no active camera and no usable light): camera, sun
cam_auto = bpy.data.cameras.new('AutoCamera')
cam_auto.lens = 50.0
cam_auto.sensor_width = 36.0
cam_auto.clip_end = 1000.0
ob_auto_camera = bpy.data.objects.new('AutoCamera', cam_auto)
scene.collection.objects.link(ob_auto_camera)
ob_auto_camera.location = (2.90563, -3.48676, 3.23943)
ob_auto_camera.rotation_euler = (1.09748, -7.21219e-08, 0.694738)
scene.camera = ob_auto_camera
light_auto_sun = bpy.data.lights.new('AutoSun', 'SUN')
light_auto_sun.energy = 3.0
light_auto_sun.angle = 0.0523599
ob_auto_sun = bpy.data.objects.new('AutoSun', light_auto_sun)
scene.collection.objects.link(ob_auto_sun)
ob_auto_sun.rotation_euler = (0.872665, 0.174533, 0.523599)
bpy.context.view_layer.update()
